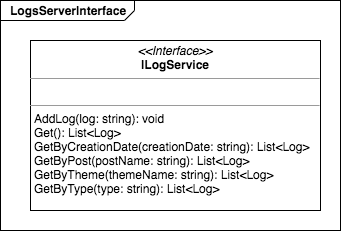

The diagram above was exported from draw.io. Its source (the exported page's mxGraphModel, read from the mxfile embedded in the PNG):
<mxGraphModel dx="946" dy="462" grid="1" gridSize="10" guides="1" tooltips="1" connect="1" arrows="1" fold="1" page="1" pageScale="1" pageWidth="827" pageHeight="1169" math="0" shadow="0">
  <root>
    <mxCell id="0" />
    <mxCell id="1" parent="0" />
    <mxCell id="j-ga7LwheGwajg8HAn2P-2" value="&lt;p style=&quot;margin: 0px ; margin-top: 4px ; margin-left: 10px ; text-align: left&quot;&gt;&lt;b&gt;LogsServerInterface&lt;/b&gt;&lt;/p&gt;&lt;p style=&quot;margin: 0px ; margin-top: 4px ; margin-left: 10px ; text-align: left&quot;&gt;&lt;b&gt;&lt;br&gt;&lt;/b&gt;&lt;/p&gt;" style="html=1;strokeWidth=1;shape=mxgraph.sysml.package;html=1;overflow=fill;whiteSpace=wrap;labelX=134;" vertex="1" parent="1">
      <mxGeometry x="290" y="160" width="340" height="230" as="geometry" />
    </mxCell>
    <mxCell id="j-ga7LwheGwajg8HAn2P-1" value="&lt;p style=&quot;margin: 0px ; margin-top: 4px ; text-align: center&quot;&gt;&lt;i&gt;&amp;lt;&amp;lt;Interface&amp;gt;&amp;gt;&lt;/i&gt;&lt;br&gt;&lt;b&gt;ILogService&lt;/b&gt;&lt;/p&gt;&lt;hr size=&quot;1&quot;&gt;&lt;p style=&quot;margin: 0px ; margin-left: 4px&quot;&gt;&lt;br&gt;&lt;/p&gt;&lt;hr size=&quot;1&quot;&gt;&lt;p style=&quot;margin: 0px ; margin-left: 4px&quot;&gt;AddLog(log: string): void&lt;/p&gt;&lt;p style=&quot;margin: 0px ; margin-left: 4px&quot;&gt;Get(): List&amp;lt;Log&amp;gt;&lt;/p&gt;&lt;p style=&quot;margin: 0px ; margin-left: 4px&quot;&gt;GetByCreationDate(creationDate: string): List&amp;lt;Log&amp;gt;&lt;br&gt;&lt;/p&gt;&lt;p style=&quot;margin: 0px ; margin-left: 4px&quot;&gt;GetByPost(postName: string): List&amp;lt;Log&amp;gt;&lt;br&gt;&lt;/p&gt;&lt;p style=&quot;margin: 0px ; margin-left: 4px&quot;&gt;GetByTheme(themeName: string): List&amp;lt;Log&amp;gt;&lt;br&gt;&lt;/p&gt;&lt;p style=&quot;margin: 0px ; margin-left: 4px&quot;&gt;GetByType(type: string): List&amp;lt;Log&amp;gt;&lt;br&gt;&lt;/p&gt;" style="verticalAlign=top;align=left;overflow=fill;fontSize=12;fontFamily=Helvetica;html=1;" vertex="1" parent="1">
      <mxGeometry x="320" y="200" width="290" height="170" as="geometry" />
    </mxCell>
  </root>
</mxGraphModel>